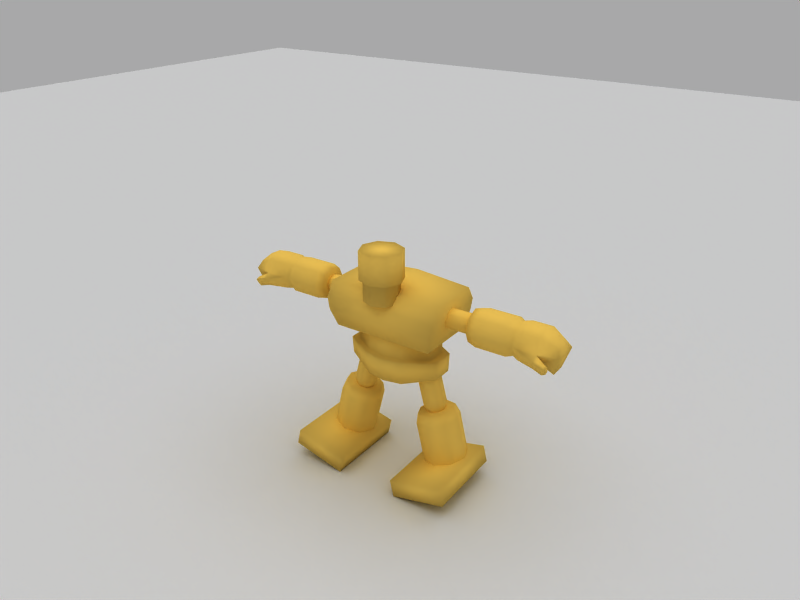 # Source: golem_04.blend  (saved by Blender 2.45.0; exported with 4.5.12 LTS)
import bpy
from mathutils import Matrix  # noqa: F401  (used for matrix-valued properties, if any)

bpy.ops.wm.read_factory_settings(use_empty=True)
scene = bpy.context.scene
scene.name = 'Scene'

# ---- collections
col_collection_1 = bpy.data.collections.new('Collection 1'); scene.collection.children.link(col_collection_1)
col_collection_2 = bpy.data.collections.new('Collection 2'); scene.collection.children.link(col_collection_2)

# ---- materials (node trees are filled in below, after node groups)
mat_body = bpy.data.materials.new('Body')
mat_body.alpha_threshold = 0.0
mat_body.preview_render_type = 'SHADERBALL'
mat_body.diffuse_color = (0.9349, 0.7646, 0.3381, 1.0)
mat_body.roughness = 0.0
mat_body.specular_intensity = 0.1
mat_body.line_color = (0.0, 0.0, 0.0, 1.0)

# ---- material node trees

# ---- world
world_world = bpy.data.worlds.new('World'); scene.world = world_world
world_world.color = (0.6588, 0.6588, 0.6627)
world_world.use_sun_shadow = False
world_world.sun_shadow_jitter_overblur = 0.0
world_world.cycles.sampling_method = 'MANUAL'
world_world.cycles.sample_map_resolution = 256

# ---- cameras
cam_camera = bpy.data.cameras.new('Camera')
cam_camera.passepartout_alpha = 0.2
cam_camera.clip_end = 100.0
cam_camera.lens = 35.0
cam_camera.ortho_scale = 7.314
cam_camera.show_passepartout = False
cam_camera.show_safe_areas = True
cam_camera.dof.focus_distance = 0.0
cam_camera.dof.aperture_fstop = 128.0

# ---- lights
light_lamp_002 = bpy.data.lights.new('Lamp.002', 'SUN')
light_lamp_002.transmission_factor = 0.0
light_lamp_002.angle = 1.571
light_lamp_002.energy = 1.0
light_lamp_002.shadow_buffer_clip_start = 0.5
light_lamp_002.shadow_soft_size = 1.0
light_lamp_002.shadow_cascade_max_distance = 1000.0
light_lamp_002.cycles.use_multiple_importance_sampling = False
light_lamp_001 = bpy.data.lights.new('Lamp.001', 'POINT')
light_lamp_001.transmission_factor = 0.0
light_lamp_001.energy = 100.0
light_lamp_001.shadow_buffer_clip_start = 0.5
light_lamp_001.shadow_soft_size = 1.0
light_lamp_001.shadow_maximum_resolution = 0.006
light_lamp_001.use_absolute_resolution = True
light_lamp_001.cycles.use_multiple_importance_sampling = False

# ---- meshes
me_golem = bpy.data.meshes.new('Golem')
me_golem.from_pydata([(0.0, 0.7232, -0.6696), (0.0, -0.7232, -0.6696), (-1.22, -0.7232, -0.6696), (1.22, -0.7232, -0.6696), (-1.22, 0.7232, -0.6696), (1.22, 0.7232, -0.6696), (0.0, 0.6986, 0.514), (0.0, -0.6986, 0.514), (-1.362, -0.6986, 0.4064), (1.362, -0.6986, 0.4064), (-1.362, 0.6986, 0.4064), (1.362, 0.6986, 0.4064), (0.0, -0.8917, -0.2242), (0.0, -0.8917, 0.1195), (0.0, 0.8917, -0.2242), (0.0, 0.8917, 0.1195), (-1.314, -0.8917, -0.2274), (1.314, -0.8917, -0.2274), (-1.362, -0.8917, 0.0716), (1.362, -0.8917, 0.0716), (-1.314, 0.8917, -0.2274), (1.314, 0.8917, -0.2274), (-1.362, 0.8917, 0.0716), (1.362, 0.8917, 0.0716), (0.0, 0.6653, -1.738), (-0.45, 0.6163, -1.738), (0.45, 0.6163, -1.738), (-1.157, 0.26, -1.573), (1.157, 0.26, -1.573), (-1.161, -0.2483, -1.573), (1.161, -0.2483, -1.573), (-0.4482, -0.6109, -1.738), (0.4482, -0.6109, -1.738), (0.0, -0.7018, -1.738), (0.0, 0.7648, -1.144), (-0.45, 0.7166, -1.144), (0.45, 0.7166, -1.144), (-1.157, 0.302, -1.144), (1.157, 0.302, -1.144), (-1.161, -0.2893, -1.144), (1.161, -0.2893, -1.144), (-0.4482, -0.711, -1.144), (0.4482, -0.711, -1.144), (0.0, -0.8027, -1.144), (0.0, 0.6201, -1.144), (-0.4378, 0.5708, -1.144), (0.4378, 0.5708, -1.144), (-0.9958, 0.2409, -1.144), (0.9958, 0.2409, -1.144), (-0.999, -0.2298, -1.144), (0.999, -0.2298, -1.144), (-0.4363, -0.5654, -1.144), (0.4363, -0.5654, -1.144), (0.0, -0.6561, -1.144), (0.0, 0.6203, -0.6753), (-0.4378, 0.5709, -0.6753), (0.4378, 0.5709, -0.6753), (-0.996, 0.2409, -0.6753), (0.996, 0.2409, -0.6753), (-0.9991, -0.2298, -0.6753), (0.9991, -0.2298, -0.6753), (-0.4363, -0.5656, -0.6753), (0.4363, -0.5656, -0.6753), (0.0, -0.6562, -0.6753), (-0.3575, -0.3332, 1.444), (0.3575, -0.3332, 1.444), (-0.5022, -0.6825, 1.444), (0.5022, -0.6825, 1.444), (-0.3575, -1.032, 1.444), (0.3575, -1.032, 1.444), (0.0, -1.176, 1.444), (0.0, -0.1886, 1.444), (-0.3581, -0.3332, 0.7682), (0.3581, -0.3332, 0.7682), (-0.5028, -0.6825, 0.7683), (0.5028, -0.6825, 0.7683), (-0.3581, -1.032, 0.7682), (0.3581, -1.032, 0.7682), (0.0, -1.176, 0.768), (0.0, -0.1886, 0.768), (-0.2996, -0.3917, 0.7649), (0.2996, -0.3917, 0.7649), (-0.42, -0.6825, 0.7649), (0.42, -0.6825, 0.7649), (-0.2996, -0.9732, 0.7649), (0.2996, -0.9732, 0.7649), (0.0, -1.094, 0.7647), (0.0, -0.2713, 0.7647), (-0.3001, -0.3917, 0.268), (0.3001, -0.3917, 0.268), (-0.4205, -0.6825, 0.268), (0.4205, -0.6825, 0.268), (-0.3001, -0.9732, 0.268), (0.3001, -0.9732, 0.268), (0.0, -1.094, 0.2678), (0.0, -0.2713, 0.2678), (-1.836, 0.1555, 0.1084), (1.836, 0.1555, 0.1084), (-1.836, 0.2249, -0.05903), (1.836, 0.2249, -0.05903), (-1.836, 0.1555, -0.2265), (1.836, 0.1555, -0.2265), (-1.836, -0.01197, -0.2959), (1.836, -0.01197, -0.2959), (-1.836, -0.1794, -0.2265), (1.836, -0.1794, -0.2265), (-1.836, -0.2488, -0.05903), (1.836, -0.2488, -0.05903), (-1.836, -0.1794, 0.1084), (1.836, -0.1794, 0.1084), (-1.836, -0.01197, 0.1778), (1.836, -0.01197, 0.1778), (-1.017, 0.1555, 0.1084), (1.017, 0.1555, 0.1084), (-1.017, 0.2249, -0.05903), (1.017, 0.2249, -0.05903), (-1.017, 0.1555, -0.2265), (1.017, 0.1555, -0.2265), (-1.017, -0.01197, -0.2959), (1.017, -0.01197, -0.2959), (-1.017, -0.1794, -0.2265), (1.017, -0.1794, -0.2265), (-1.017, -0.2488, -0.05903), (1.017, -0.2488, -0.05903), (-1.017, -0.1794, 0.1084), (1.017, -0.1794, 0.1084), (-1.017, -0.01197, 0.1778), (1.017, -0.01197, 0.1778), (-2.053, 0.09888, 0.04126), (2.053, 0.09888, 0.04126), (-2.053, 0.1404, -0.05903), (2.053, 0.1404, -0.05903), (-2.053, 0.09888, -0.1593), (2.053, 0.09888, -0.1593), (-2.053, -0.001411, -0.2009), (2.053, -0.001411, -0.2009), (-2.053, -0.1017, -0.1593), (2.053, -0.1017, -0.1593), (-2.053, -0.1432, -0.05903), (2.053, -0.1432, -0.05903), (-2.053, -0.1017, 0.04126), (2.053, -0.1017, 0.04126), (-2.053, -0.001411, 0.0828), (2.053, -0.001411, 0.0828), (-1.948, 0.2006, -0.05903), (1.948, 0.2006, -0.05903), (-2.854, 0.3098, 0.2654), (2.854, 0.3098, 0.2654), (-2.854, 0.4437, -0.05777), (2.854, 0.4437, -0.05777), (-2.854, 0.3098, -0.381), (2.854, 0.3098, -0.381), (-2.854, -0.01339, -0.5148), (2.854, -0.01339, -0.5148), (-2.854, -0.3366, -0.381), (2.854, -0.3366, -0.381), (-2.854, -0.4705, -0.05777), (2.854, -0.4705, -0.05777), (-2.854, -0.3366, 0.2654), (2.854, -0.3366, 0.2654), (-2.854, -0.01339, 0.3993), (2.854, -0.01339, 0.3993), (-1.94, 0.2628, 0.2184), (1.94, 0.2628, 0.2184), (-1.94, 0.3772, -0.05777), (1.94, 0.3772, -0.05777), (-1.94, 0.2628, -0.334), (1.94, 0.2628, -0.334), (-1.94, -0.01339, -0.4484), (1.94, -0.01339, -0.4484), (-1.94, -0.2896, -0.334), (1.94, -0.2896, -0.334), (-1.94, -0.404, -0.05777), (1.94, -0.404, -0.05777), (-1.94, -0.2896, 0.2184), (1.94, -0.2896, 0.2184), (-1.94, -0.01339, 0.3328), (1.94, -0.01339, 0.3328), (-1.94, -0.01339, -0.05777), (1.94, -0.01339, -0.05777), (-2.137, 0.4437, -0.05777), (2.137, 0.4437, -0.05777), (-2.137, 0.3098, 0.2654), (2.137, 0.3098, 0.2654), (-2.137, 0.3098, -0.381), (2.137, 0.3098, -0.381), (-2.137, -0.01339, -0.5148), (2.137, -0.01339, -0.5148), (-2.137, -0.3366, -0.381), (2.137, -0.3366, -0.381), (-2.137, -0.4705, -0.05777), (2.137, -0.4705, -0.05777), (-2.137, -0.3366, 0.2654), (2.137, -0.3366, 0.2654), (-2.137, -0.01339, 0.3993), (2.137, -0.01339, 0.3993), (-2.991, 0.2577, 0.2133), (2.991, 0.2577, 0.2133), (-2.991, 0.37, -0.05777), (2.991, 0.37, -0.05777), (-2.991, 0.2577, -0.3289), (2.991, 0.2577, -0.3289), (-2.991, -0.01339, -0.4412), (2.991, -0.01339, -0.4412), (-2.991, -0.2845, -0.3289), (2.991, -0.2845, -0.3289), (-2.991, -0.3968, -0.05777), (2.991, -0.3968, -0.05777), (-2.991, -0.2845, 0.2133), (2.991, -0.2845, 0.2133), (-2.991, -0.01339, 0.3256), (2.991, -0.01339, 0.3256), (-1.602, 0.001446, -2.582), (1.602, 0.001446, -2.582), (-1.452, -0.3729, -2.622), (1.452, -0.3729, -2.622), (-1.091, -0.528, -2.718), (1.091, -0.528, -2.718), (-0.7289, -0.3729, -2.814), (0.7289, -0.3729, -2.814), (-0.579, 0.001446, -2.854), (0.579, 0.001446, -2.854), (-0.7289, 0.3758, -2.814), (0.7289, 0.3758, -2.814), (-1.452, 0.3758, -2.622), (1.452, 0.3758, -2.622), (-1.091, 0.5309, -2.718), (1.091, 0.5309, -2.718), (-1.032, 0.001446, -2.498), (1.032, 0.001446, -2.498), (-1.469, 0.001446, -2.382), (1.469, 0.001446, -2.382), (-1.341, -0.3185, -2.416), (1.341, -0.3185, -2.416), (-1.032, -0.451, -2.498), (1.032, -0.451, -2.498), (-0.723, -0.3185, -2.58), (0.723, -0.3185, -2.58), (-0.5949, 0.001446, -2.614), (0.5949, 0.001446, -2.614), (-0.723, 0.3214, -2.58), (0.723, 0.3214, -2.58), (-1.032, 0.4539, -2.498), (1.032, 0.4539, -2.498), (-1.341, 0.3214, -2.416), (1.341, 0.3214, -2.416), (-1.863, 0.001445, -3.653), (1.863, 0.001445, -3.653), (-1.713, -0.3729, -3.693), (1.713, -0.3729, -3.693), (-1.352, -0.528, -3.789), (1.352, -0.528, -3.789), (-0.9898, -0.3729, -3.885), (0.9898, -0.3729, -3.885), (-0.8399, 0.001446, -3.925), (0.8399, 0.001446, -3.925), (-0.9898, 0.3758, -3.885), (0.9898, 0.3758, -3.885), (-1.352, 0.5309, -3.789), (1.352, 0.5309, -3.789), (-1.713, 0.3758, -3.693), (1.713, 0.3758, -3.693), (-1.033, 0.2493, -2.507), (1.033, 0.2493, -2.507), (-1.223, 0.01532, -2.582), (1.223, 0.01532, -2.582), (-1.177, -0.1009, -2.595), (1.177, -0.1009, -2.595), (-1.064, -0.149, -2.625), (1.064, -0.149, -2.625), (-0.952, -0.1009, -2.654), (0.952, -0.1009, -2.654), (-0.9055, 0.01532, -2.667), (0.9055, 0.01532, -2.667), (-0.952, 0.1315, -2.654), (0.952, 0.1315, -2.654), (-1.064, 0.1796, -2.625), (1.064, 0.1796, -2.625), (-1.177, 0.1315, -2.595), (1.177, 0.1315, -2.595), (-1.021, 0.003094, -1.395), (1.021, 0.003094, -1.395), (-0.9434, -0.1909, -1.416), (0.9434, -0.1909, -1.416), (-0.756, -0.2712, -1.465), (0.756, -0.2712, -1.465), (-0.5685, -0.1909, -1.515), (0.5685, -0.1909, -1.515), (-0.4909, 0.003094, -1.536), (0.4909, 0.003094, -1.536), (-0.5685, 0.1971, -1.515), (0.5685, 0.1971, -1.515), (-0.756, 0.2774, -1.465), (0.756, 0.2774, -1.465), (-0.9434, 0.1971, -1.416), (0.9434, 0.1971, -1.416), (-1.265, 0.003094, -2.311), (1.265, 0.003094, -2.311), (-1.187, -0.1909, -2.332), (1.187, -0.1909, -2.332), (-0.9998, -0.2712, -2.382), (0.9998, -0.2712, -2.382), (-0.8123, -0.1909, -2.432), (0.8123, -0.1909, -2.432), (-0.7347, 0.003094, -2.452), (0.7347, 0.003094, -2.452), (-0.8123, 0.1971, -2.432), (0.8123, 0.1971, -2.432), (-0.9998, 0.2774, -2.382), (0.9998, 0.2774, -2.382), (-1.187, 0.1971, -2.332), (1.187, 0.1971, -2.332), (-0.6893, 0.6084, -3.825), (0.6893, 0.6084, -3.825), (-0.7866, 0.6084, -4.226), (0.7866, 0.6084, -4.226), (-2.089, 0.6084, -3.911), (2.089, 0.6084, -3.911), (-1.992, 0.6084, -3.509), (1.992, 0.6084, -3.509), (-0.6893, -1.392, -3.825), (0.6893, -1.392, -3.825), (-0.7866, -1.392, -4.226), (0.7866, -1.392, -4.226), (-2.089, -1.392, -3.911), (2.089, -1.392, -3.911), (-1.992, -1.392, -3.509), (1.992, -1.392, -3.509), (-3.128, 0.3059, 0.2615), (3.128, 0.3059, 0.2615), (-3.128, 0.4382, -0.05777), (3.128, 0.4382, -0.05777), (-3.128, 0.3059, -0.3771), (3.128, 0.3059, -0.3771), (-3.128, -0.01339, -0.5093), (3.128, -0.01339, -0.5093), (-3.128, -0.3327, -0.3771), (3.128, -0.3327, -0.3771), (-3.128, -0.465, -0.05777), (3.128, -0.465, -0.05777), (-3.128, -0.3327, 0.2615), (3.128, -0.3327, 0.2615), (-3.128, -0.01339, 0.3938), (3.128, -0.01339, 0.3938), (-3.591, 0.3059, 0.2615), (3.591, 0.3059, 0.2615), (-3.591, 0.4382, -0.05777), (3.591, 0.4382, -0.05777), (-3.591, 0.3059, -0.3771), (3.591, 0.3059, -0.3771), (-3.591, -0.01339, -0.479), (3.591, -0.01339, -0.479), (-3.576, -0.369, -0.2484), (3.576, -0.369, -0.2484), (-3.591, -0.465, -0.05777), (3.591, -0.465, -0.05777), (-3.591, -0.3327, 0.2615), (3.591, -0.3327, 0.2615), (-3.591, -0.01339, 0.3938), (3.591, -0.01339, 0.3938), (-3.97, 0.1275, 0.1172), (3.97, 0.1275, 0.1172), (-4.032, 0.2598, -0.05777), (4.032, 0.2598, -0.05777), (-3.898, 0.1275, -0.5053), (3.898, 0.1275, -0.5053), (-3.898, -0.2411, -0.5053), (3.898, -0.2411, -0.5053), (-4.032, -0.3734, -0.05777), (4.032, -0.3734, -0.05777), (-3.97, -0.2411, 0.1172), (3.97, -0.2411, 0.1172), (-3.879, -0.01339, 0.2494), (3.879, -0.01339, 0.2494), (-3.541, -0.5274, -0.3376), (3.541, -0.5274, -0.3376), (-3.556, -0.6234, -0.1469), (3.556, -0.6234, -0.1469), (-3.788, -0.6593, -0.21), (3.788, -0.6593, -0.21), (-3.773, -0.5634, -0.4007), (3.773, -0.5634, -0.4007), (-3.788, -0.5283, -0.1558), (3.788, -0.5283, -0.1558), (-3.773, -0.4324, -0.3464), (3.773, -0.4324, -0.3464), (-3.855, -0.4709, -0.3272), (3.855, -0.4709, -0.3272), (-3.864, -0.5325, -0.2048), (3.864, -0.5325, -0.2048), (-3.855, -0.555, -0.362), (3.855, -0.555, -0.362), (-3.864, -0.6165, -0.2396), (3.864, -0.6165, -0.2396)], [], [(0, 1, 2, 4), (0, 5, 3, 1), (6, 10, 8, 7), (9, 11, 6, 7), (1, 12, 16, 2), (17, 12, 1, 3), (12, 13, 18, 16), (19, 13, 12, 17), (13, 7, 8, 18), (9, 7, 13, 19), (2, 16, 20, 4), (21, 17, 3, 5), (16, 18, 22, 20), (23, 19, 17, 21), (18, 8, 10, 22), (11, 9, 19, 23), (14, 0, 4, 20), (5, 0, 14, 21), (20, 22, 15, 14), (15, 23, 21, 14), (22, 10, 6, 15), (6, 11, 23, 15), (24, 25, 35, 34), (36, 26, 24, 34), (25, 27, 37, 35), (38, 28, 26, 36), (27, 29, 39, 37), (40, 30, 28, 38), (29, 31, 41, 39), (42, 32, 30, 40), (31, 33, 43, 41), (43, 33, 32, 42), (25, 31, 29, 27), (30, 32, 26, 28), (24, 33, 31, 25), (32, 33, 24, 26), (35, 45, 44, 34), (44, 46, 36, 34), (37, 47, 45, 35), (46, 48, 38, 36), (39, 49, 47, 37), (48, 50, 40, 38), (41, 51, 49, 39), (50, 52, 42, 40), (43, 53, 51, 41), (52, 53, 43, 42), (45, 55, 54, 44), (54, 56, 46, 44), (47, 57, 55, 45), (56, 58, 48, 46), (49, 59, 57, 47), (58, 60, 50, 48), (51, 61, 59, 49), (60, 62, 52, 50), (53, 63, 61, 51), (62, 63, 53, 52), (64, 72, 74, 66), (75, 73, 65, 67), (66, 74, 76, 68), (77, 75, 67, 69), (68, 76, 78, 70), (78, 77, 69, 70), (71, 79, 72, 64), (73, 79, 71, 65), (74, 72, 80, 82), (81, 73, 75, 83), (76, 74, 82, 84), (83, 75, 77, 85), (78, 76, 84, 86), (85, 77, 78, 86), (72, 79, 87, 80), (87, 79, 73, 81), (82, 80, 88, 90), (89, 81, 83, 91), (84, 82, 90, 92), (91, 83, 85, 93), (86, 84, 92, 94), (93, 85, 86, 94), (80, 87, 95, 88), (95, 87, 81, 89), (96, 112, 114, 98), (115, 113, 97, 99), (98, 114, 116, 100), (117, 115, 99, 101), (100, 116, 118, 102), (119, 117, 101, 103), (102, 118, 120, 104), (121, 119, 103, 105), (104, 120, 122, 106), (123, 121, 105, 107), (106, 122, 124, 108), (125, 123, 107, 109), (108, 124, 126, 110), (127, 125, 109, 111), (110, 126, 112, 96), (113, 127, 111, 97), (96, 98, 130, 128), (131, 99, 97, 129), (98, 100, 132, 130), (133, 101, 99, 131), (100, 102, 134, 132), (135, 103, 101, 133), (102, 104, 136, 134), (137, 105, 103, 135), (104, 106, 138, 136), (139, 107, 105, 137), (106, 108, 140, 138), (141, 109, 107, 139), (108, 110, 142, 140), (143, 111, 109, 141), (110, 96, 128, 142), (129, 97, 111, 143), (114, 144, 130, 98), (131, 145, 115, 99), (178, 164, 162), (163, 165, 179), (178, 166, 164), (165, 167, 179), (178, 168, 166), (167, 169, 179), (178, 170, 168), (169, 171, 179), (178, 172, 170), (171, 173, 179), (178, 174, 172), (173, 175, 179), (178, 176, 174), (175, 177, 179), (178, 162, 176), (177, 163, 179), (146, 182, 180, 148), (181, 183, 147, 149), (182, 162, 164, 180), (165, 163, 183, 181), (148, 180, 184, 150), (185, 181, 149, 151), (180, 164, 166, 184), (167, 165, 181, 185), (150, 184, 186, 152), (187, 185, 151, 153), (184, 166, 168, 186), (169, 167, 185, 187), (152, 186, 188, 154), (189, 187, 153, 155), (186, 168, 170, 188), (171, 169, 187, 189), (154, 188, 190, 156), (191, 189, 155, 157), (188, 170, 172, 190), (173, 171, 189, 191), (156, 190, 192, 158), (193, 191, 157, 159), (190, 172, 174, 192), (175, 173, 191, 193), (158, 192, 194, 160), (195, 193, 159, 161), (192, 174, 176, 194), (177, 175, 193, 195), (160, 194, 182, 146), (183, 195, 161, 147), (194, 176, 162, 182), (163, 177, 195, 183), (146, 148, 198, 196), (199, 149, 147, 197), (148, 150, 200, 198), (201, 151, 149, 199), (150, 152, 202, 200), (203, 153, 151, 201), (152, 154, 204, 202), (205, 155, 153, 203), (154, 156, 206, 204), (207, 157, 155, 205), (156, 158, 208, 206), (209, 159, 157, 207), (158, 160, 210, 208), (211, 161, 159, 209), (160, 146, 196, 210), (197, 147, 161, 211), (212, 230, 244, 224), (245, 231, 213, 225), (246, 212, 224, 260), (225, 213, 247, 261), (214, 232, 230, 212), (231, 233, 215, 213), (248, 214, 212, 246), (213, 215, 249, 247), (216, 234, 232, 214), (233, 235, 217, 215), (250, 216, 214, 248), (215, 217, 251, 249), (218, 236, 234, 216), (235, 237, 219, 217), (252, 218, 216, 250), (217, 219, 253, 251), (220, 238, 236, 218), (237, 239, 221, 219), (254, 220, 218, 252), (219, 221, 255, 253), (222, 240, 238, 220), (239, 241, 223, 221), (256, 222, 220, 254), (221, 223, 257, 255), (226, 242, 240, 222), (241, 243, 227, 223), (258, 226, 222, 256), (223, 227, 259, 257), (224, 244, 242, 226), (243, 245, 225, 227), (260, 224, 226, 258), (227, 225, 261, 259), (228, 244, 230), (231, 245, 229), (228, 230, 232), (233, 231, 229), (228, 232, 234), (235, 233, 229), (228, 234, 236), (237, 235, 229), (228, 236, 238), (239, 237, 229), (228, 238, 240), (241, 239, 229), (228, 240, 242), (243, 241, 229), (228, 242, 244), (245, 243, 229), (292, 262, 276, 308), (277, 263, 293, 309), (296, 310, 278, 264), (279, 311, 297, 265), (298, 296, 264, 266), (265, 297, 299, 267), (300, 298, 266, 268), (267, 299, 301, 269), (302, 300, 268, 270), (269, 301, 303, 271), (304, 302, 270, 272), (271, 303, 305, 273), (306, 304, 272, 274), (273, 305, 307, 275), (308, 306, 274, 276), (275, 307, 309, 277), (310, 308, 276, 278), (277, 309, 311, 279), (296, 280, 294, 310), (295, 281, 297, 311), (298, 282, 280, 296), (281, 283, 299, 297), (300, 284, 282, 298), (283, 285, 301, 299), (302, 286, 284, 300), (285, 287, 303, 301), (304, 288, 286, 302), (287, 289, 305, 303), (306, 290, 288, 304), (289, 291, 307, 305), (308, 292, 290, 306), (291, 293, 309, 307), (310, 294, 292, 308), (293, 295, 311, 309), (316, 318, 312, 314), (313, 319, 317, 315), (320, 326, 324, 322), (325, 327, 321, 323), (312, 320, 322, 314), (323, 321, 313, 315), (314, 322, 324, 316), (325, 323, 315, 317), (316, 324, 326, 318), (327, 325, 317, 319), (318, 326, 320, 312), (321, 327, 319, 313), (196, 198, 330, 328), (331, 199, 197, 329), (198, 200, 332, 330), (333, 201, 199, 331), (200, 202, 334, 332), (335, 203, 201, 333), (202, 204, 336, 334), (337, 205, 203, 335), (204, 206, 338, 336), (339, 207, 205, 337), (206, 208, 340, 338), (341, 209, 207, 339), (208, 210, 342, 340), (343, 211, 209, 341), (210, 196, 328, 342), (329, 197, 211, 343), (328, 330, 346, 344), (347, 331, 329, 345), (330, 332, 348, 346), (349, 333, 331, 347), (332, 334, 350, 348), (351, 335, 333, 349), (334, 336, 352, 350), (353, 337, 335, 351), (338, 340, 356, 354), (357, 341, 339, 355), (340, 342, 358, 356), (359, 343, 341, 357), (342, 328, 344, 358), (345, 329, 343, 359), (344, 346, 362, 360), (363, 347, 345, 361), (346, 348, 364, 362), (365, 349, 347, 363), (352, 354, 368, 366), (369, 355, 353, 367), (354, 356, 370, 368), (371, 357, 355, 369), (356, 358, 372, 370), (373, 359, 357, 371), (358, 344, 360, 372), (361, 345, 359, 373), (360, 370, 372), (373, 371, 361), (360, 362, 368, 370), (369, 363, 361, 371), (362, 364, 366, 368), (367, 365, 363, 369), (338, 354, 376), (377, 355, 339), (352, 336, 374), (375, 337, 353), (336, 338, 376, 374), (377, 339, 337, 375), (376, 354, 382, 378), (383, 355, 377, 379), (374, 376, 378, 380), (379, 377, 375, 381), (352, 374, 380, 384), (381, 375, 353, 385), (354, 352, 384, 382), (385, 353, 355, 383), (382, 384, 386, 388), (387, 385, 383, 389), (384, 380, 390, 386), (391, 381, 385, 387), (380, 378, 392, 390), (393, 379, 381, 391), (378, 382, 388, 392), (389, 383, 379, 393), (388, 386, 390, 392), (391, 387, 389, 393), (88, 95, 94, 92), (94, 95, 89, 93), (88, 92, 90), (91, 93, 89), (64, 68, 70, 71), (70, 69, 65, 71), (64, 66, 68), (69, 67, 65), (348, 350, 364), (365, 351, 349), (350, 366, 364), (365, 367, 351), (350, 352, 366), (367, 353, 351)])
me_golem.polygons.foreach_set('use_smooth', [True] * 358)
me_golem.materials.append(mat_body)
me_golem.use_remesh_preserve_volume = False
me_golem.use_remesh_preserve_attributes = False
me_golem.use_mirror_vertex_groups = False
me_golem.update()
me_cube = bpy.data.meshes.new('Cube')
me_cube.from_pydata([(6.992, 6.992, 0.004006), (6.992, -6.992, 0.004006), (-6.992, -6.992, 0.004006), (-6.992, 6.992, 0.004006)], [], [(0, 3, 2, 1)])
me_cube.use_remesh_preserve_volume = False
me_cube.use_remesh_preserve_attributes = False
me_cube.use_mirror_vertex_groups = False
me_cube.update()
arm_armature = bpy.data.armatures.new('Armature')  # bones are not reproduced
arm_armature_001 = bpy.data.armatures.new('Armature.001')  # bones are not reproduced

# ---- objects
ob_lamp_001 = bpy.data.objects.new('Lamp.001', light_lamp_002)
ob_armature = bpy.data.objects.new('Armature', arm_armature)
ob_armature_001 = bpy.data.objects.new('Armature.001', arm_armature_001)
ob_golem = bpy.data.objects.new('Golem', me_golem)
ob_camera = bpy.data.objects.new('Camera', cam_camera)
ob_lamp = bpy.data.objects.new('Lamp', light_lamp_001)
ob_cube_001 = bpy.data.objects.new('Cube.001', me_cube)

# ---- transforms, parenting, visibility, modifiers, constraints
ob_lamp_001.location = (-5.563, -12.91, 9.072)
ob_lamp_001.lock_rotations_4d = False
ob_lamp_001.empty_display_type = 'ARROWS'
ob_lamp_001.color = (0.0, 0.0, 0.0, 1.0)
ob_lamp_001.lineart.crease_threshold = 0.0
ob_armature.location = (0.0, 0.6653, 2.512)
ob_armature.rotation_euler = (1.571, -0.0, -0.0)
ob_armature.lock_rotations_4d = False
ob_armature.empty_display_type = 'ARROWS'
ob_armature.color = (0.0, 0.0, 0.0, 1.0)
ob_armature.show_in_front = True
ob_armature.lineart.crease_threshold = 0.0
ob_armature_001.location = (-2.81, -78.13, 0.13)
ob_armature_001.rotation_euler = (1.571, -0.0, -0.0)
ob_armature_001.lock_rotations_4d = False
ob_armature_001.empty_display_type = 'ARROWS'
ob_armature_001.color = (0.0, 0.0, 0.0, 1.0)
ob_armature_001.lineart.crease_threshold = 0.0
ob_golem.location = (0.0, 0.0, 4.25)
ob_golem.lock_rotations_4d = False
ob_golem.empty_display_type = 'ARROWS'
ob_golem.color = (0.0, 0.0, 0.0, 1.0)
ob_golem.lineart.crease_threshold = 0.0
_vg = ob_golem.vertex_groups.new(name='lower_leg_R')
for _i, _w in zip([212, 214, 216, 218, 220, 222, 224, 226, 228, 230, 232, 234, 236, 238, 240, 242, 244, 246, 248, 250, 252, 254, 256, 258, 260, 264, 266, 268, 270, 272, 274, 278, 282, 284, 286, 288, 290, 296, 298, 300, 302, 304, 306, 310], [1.0, 1.0, 1.0, 1.0, 1.0, 1.0, 1.0, 1.0, 0.0, 1.0, 1.0, 1.0, 1.0, 1.0, 1.0, 1.0, 1.0, 1.0, 1.0, 1.0, 1.0, 1.0, 1.0, 1.0, 1.0, 0.0, 0.0, 0.0, 0.0, 0.0, 0.0, 0.0, 0.0, 0.0, 0.0, 0.0, 0.0, 0.0, 0.0, 0.0, 0.0, 0.0, 0.0, 0.0]): _vg.add([_i], _w, 'REPLACE')
_vg = ob_golem.vertex_groups.new(name='upper_leg_R')
_vg.add([264, 266, 268, 270, 272, 274, 276, 278, 280, 282, 284, 286, 288, 290, 292, 294, 296, 298, 300, 302, 304, 306, 308, 310], 1.0, 'REPLACE')
_vg = ob_golem.vertex_groups.new(name='foot_R')
_vg.add([312, 314, 316, 318, 320, 322, 324, 326], 1.0, 'REPLACE')
_vg = ob_golem.vertex_groups.new(name='lower_leg_L')
_vg.add([213, 215, 217, 219, 221, 223, 225, 227, 231, 233, 235, 237, 239, 241, 243, 245, 247, 249, 251, 253, 255, 257, 259, 261], 1.0, 'REPLACE')
_vg = ob_golem.vertex_groups.new(name='foot_L')
_vg.add([313, 315, 317, 319, 321, 323, 325, 327], 1.0, 'REPLACE')
_vg = ob_golem.vertex_groups.new(name='upper_leg_L')
_vg.add([265, 267, 269, 271, 273, 275, 277, 279, 281, 283, 285, 287, 289, 291, 293, 295, 297, 299, 301, 303, 305, 307, 309, 311], 1.0, 'REPLACE')
_vg = ob_golem.vertex_groups.new(name='upper_arm_R')
_vg.add([96, 98, 100, 102, 104, 106, 108, 110, 112, 114, 116, 118, 120, 122, 124, 126, 128, 130, 132, 134, 136, 138, 140, 142], 1.0, 'REPLACE')
_vg = ob_golem.vertex_groups.new(name='lower_arm_R')
_vg.add([146, 148, 150, 152, 154, 156, 158, 160, 162, 164, 166, 168, 170, 172, 174, 176, 180, 182, 184, 186, 188, 190, 192, 194, 196, 198, 200, 202, 204, 206, 208, 210], 1.0, 'REPLACE')
_vg = ob_golem.vertex_groups.new(name='upper_arm_L')
_vg.add([97, 99, 101, 103, 105, 107, 109, 111, 113, 115, 117, 119, 121, 123, 125, 127, 129, 131, 133, 135, 137, 139, 141, 143], 1.0, 'REPLACE')
_vg = ob_golem.vertex_groups.new(name='lower_arm_L')
_vg.add([147, 149, 151, 153, 155, 157, 159, 161, 163, 165, 167, 169, 171, 173, 175, 177, 181, 183, 185, 187, 189, 191, 193, 195, 197, 199, 201, 203, 205, 207, 209, 211], 1.0, 'REPLACE')
_vg = ob_golem.vertex_groups.new(name='head')
_vg.add([64, 65, 66, 67, 68, 69, 70, 71, 72, 73, 74, 75, 76, 77, 78, 79, 80, 81, 82, 83, 84, 85, 86, 87, 88, 89, 90, 91, 92, 93, 94, 95], 1.0, 'REPLACE')
_vg = ob_golem.vertex_groups.new(name='spine2')
_vg.add([0, 1, 2, 3, 4, 5, 6, 7, 8, 9, 10, 11, 12, 13, 14, 15, 16, 17, 18, 19, 20, 21, 22, 23], 1.0, 'REPLACE')
_vg = ob_golem.vertex_groups.new(name='spine1')
_vg.add([24, 25, 26, 27, 28, 29, 30, 31, 32, 33, 34, 35, 36, 37, 38, 39, 40, 41, 42, 43, 44, 45, 46, 47, 48, 49, 50, 51, 52, 53, 54, 55, 56, 57, 58, 59, 60, 61, 62, 63], 1.0, 'REPLACE')
_vg = ob_golem.vertex_groups.new(name='hand_L')
_vg.add([199, 201, 205, 207, 329, 331, 333, 335, 337, 339, 341, 343, 345, 347, 349, 351, 353, 355, 357, 359, 361, 363, 365, 367, 369, 371, 373, 375, 377, 379, 381, 383, 385, 387, 389, 391, 393], 1.0, 'REPLACE')
_vg = ob_golem.vertex_groups.new(name='hand_R')
_vg.add([200, 202, 328, 330, 332, 334, 336, 338, 340, 342, 344, 346, 348, 350, 352, 354, 356, 358, 360, 362, 364, 366, 368, 370, 372, 374, 376, 378, 380, 382, 384, 386, 388, 390, 392], 1.0, 'REPLACE')
_m = ob_golem.modifiers.new('Armature', 'ARMATURE')
_m.object = ob_armature
_m.use_bone_envelopes = True
ob_camera.location = (9.022, -12.97, 11.72)
ob_camera.rotation_euler = (0.4473, 0.5547, 1.099)
ob_camera.lock_rotations_4d = False
ob_camera.empty_display_type = 'ARROWS'
ob_camera.color = (0.0, 0.0, 0.0, 0.0)
ob_camera.display_type = 'WIRE'
ob_camera.lineart.crease_threshold = 0.0
_c = ob_camera.constraints.new('TRACK_TO'); _c.name = 'AutoTrack'
_c.target = ob_golem
ob_lamp.location = (9.012, -12.92, 11.76)
ob_lamp.lock_rotations_4d = False
ob_lamp.empty_display_type = 'ARROWS'
ob_lamp.color = (0.0, 0.0, 0.0, 1.0)
ob_lamp.lineart.crease_threshold = 0.0
ob_cube_001.location = (0.003674, 0.004156, -0.01429)
ob_cube_001.scale = (7.731, 7.731, 7.731)
ob_cube_001.lock_rotations_4d = False
ob_cube_001.empty_display_type = 'ARROWS'
ob_cube_001.color = (0.0, 0.0, 0.0, 1.0)
ob_cube_001.lineart.crease_threshold = 0.0

# ---- collection membership
col_collection_1.objects.link(ob_lamp_001)
col_collection_1.objects.link(ob_armature)
col_collection_1.objects.link(ob_armature_001)
col_collection_1.objects.link(ob_golem)
col_collection_1.objects.link(ob_camera)
col_collection_2.objects.link(ob_lamp)
col_collection_2.objects.link(ob_cube_001)

# ---- scene / render settings (as saved in the file)
scene.camera = ob_camera
scene.frame_start = 1; scene.frame_end = 250; scene.frame_set(1)
scene.render.engine = 'BLENDER_EEVEE_NEXT'
scene.render.image_settings.file_format = 'JPEG'
scene.render.image_settings.color_mode = 'RGB'
scene.render.image_settings.compression = 90
scene.render.resolution_x = 800
scene.render.resolution_y = 600
scene.render.pixel_aspect_x = 100.0
scene.render.pixel_aspect_y = 100.0
scene.render.fps = 25
scene.render.dither_intensity = 0.0
scene.render.use_compositing = False
scene.render.use_sequencer = False
scene.render.bake_margin = 2
scene.render.bake_bias = 0.0
scene.render.use_stamp_time = False
scene.render.use_stamp_date = False
scene.render.use_stamp_frame = False
scene.render.use_stamp_camera = False
scene.render.use_stamp_scene = False
scene.render.use_stamp_filename = False
scene.render.use_stamp_render_time = False
scene.render.stamp_font_size = 0
scene.cycles.use_denoising = False
scene.cycles.samples = 10
scene.cycles.sampling_pattern = 'TABULATED_SOBOL'
scene.cycles.light_sampling_threshold = 0.0
scene.cycles.use_adaptive_sampling = False
scene.cycles.use_light_tree = False
scene.cycles.blur_glossy = 0.0
scene.cycles.volume_bounces = 1
scene.cycles.pixel_filter_type = 'GAUSSIAN'
scene.cycles.sample_clamp_indirect = 0.0
scene.view_settings.view_transform = 'Raw'
bpy.context.view_layer.update()
